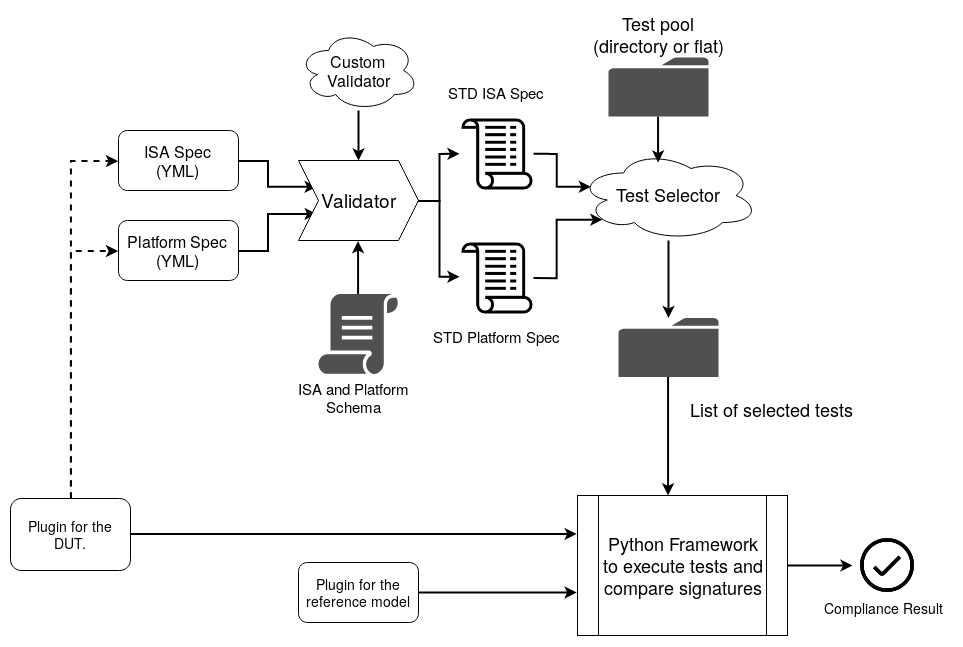

The diagram above was exported from draw.io. Its source (the exported page's mxGraphModel, read from the mxfile embedded in the PNG):
<mxGraphModel dx="1991" dy="1080" grid="1" gridSize="10" guides="1" tooltips="1" connect="1" arrows="1" fold="1" page="1" pageScale="1" pageWidth="850" pageHeight="1100" math="0" shadow="0">
  <root>
    <mxCell id="0" />
    <mxCell id="1" parent="0" />
    <mxCell id="b15vg48BWnIgrqNIRr1k-5" style="edgeStyle=orthogonalEdgeStyle;rounded=0;orthogonalLoop=1;jettySize=auto;html=1;entryX=0;entryY=0.25;entryDx=0;entryDy=0;strokeWidth=2;" parent="1" source="b15vg48BWnIgrqNIRr1k-1" target="b15vg48BWnIgrqNIRr1k-4" edge="1">
      <mxGeometry relative="1" as="geometry" />
    </mxCell>
    <mxCell id="b15vg48BWnIgrqNIRr1k-1" value="ISA Spec&lt;br style=&quot;font-size: 16px;&quot;&gt;(YML)&lt;br style=&quot;font-size: 16px;&quot;&gt;" style="rounded=1;whiteSpace=wrap;html=1;fontSize=16;" parent="1" vertex="1">
      <mxGeometry x="338" y="138" width="120" height="60" as="geometry" />
    </mxCell>
    <mxCell id="b15vg48BWnIgrqNIRr1k-6" style="edgeStyle=orthogonalEdgeStyle;rounded=0;orthogonalLoop=1;jettySize=auto;html=1;entryX=0;entryY=0.75;entryDx=0;entryDy=0;strokeWidth=2;" parent="1" source="b15vg48BWnIgrqNIRr1k-2" target="b15vg48BWnIgrqNIRr1k-4" edge="1">
      <mxGeometry relative="1" as="geometry" />
    </mxCell>
    <mxCell id="b15vg48BWnIgrqNIRr1k-2" value="Platform Spec&lt;br style=&quot;font-size: 16px;&quot;&gt;(YML)&lt;br style=&quot;font-size: 16px;&quot;&gt;" style="rounded=1;whiteSpace=wrap;html=1;fontSize=16;" parent="1" vertex="1">
      <mxGeometry x="338" y="228" width="120" height="60" as="geometry" />
    </mxCell>
    <mxCell id="b15vg48BWnIgrqNIRr1k-18" style="edgeStyle=orthogonalEdgeStyle;rounded=0;orthogonalLoop=1;jettySize=auto;html=1;entryX=1;entryY=0.5;entryDx=0;entryDy=0;strokeWidth=2;" parent="1" source="b15vg48BWnIgrqNIRr1k-4" target="b15vg48BWnIgrqNIRr1k-16" edge="1">
      <mxGeometry relative="1" as="geometry" />
    </mxCell>
    <mxCell id="b15vg48BWnIgrqNIRr1k-19" style="edgeStyle=orthogonalEdgeStyle;rounded=0;orthogonalLoop=1;jettySize=auto;html=1;strokeWidth=2;" parent="1" source="b15vg48BWnIgrqNIRr1k-4" target="b15vg48BWnIgrqNIRr1k-13" edge="1">
      <mxGeometry relative="1" as="geometry" />
    </mxCell>
    <mxCell id="b15vg48BWnIgrqNIRr1k-4" value="Validator" style="shape=step;perimeter=stepPerimeter;whiteSpace=wrap;html=1;fixedSize=1;fontSize=19;" parent="1" vertex="1">
      <mxGeometry x="518" y="168" width="120" height="80" as="geometry" />
    </mxCell>
    <mxCell id="b15vg48BWnIgrqNIRr1k-9" style="edgeStyle=orthogonalEdgeStyle;rounded=0;orthogonalLoop=1;jettySize=auto;html=1;entryX=0.5;entryY=1;entryDx=0;entryDy=0;strokeWidth=2;" parent="1" source="b15vg48BWnIgrqNIRr1k-7" target="b15vg48BWnIgrqNIRr1k-4" edge="1">
      <mxGeometry relative="1" as="geometry" />
    </mxCell>
    <mxCell id="b15vg48BWnIgrqNIRr1k-7" value="" style="pointerEvents=1;shadow=0;dashed=0;html=1;strokeColor=none;fillColor=#505050;labelPosition=center;verticalLabelPosition=bottom;verticalAlign=top;outlineConnect=0;align=center;shape=mxgraph.office.concepts.script;" parent="1" vertex="1">
      <mxGeometry x="538" y="301.5" width="80" height="80" as="geometry" />
    </mxCell>
    <mxCell id="b15vg48BWnIgrqNIRr1k-8" value="&lt;div&gt;ISA and Platform&lt;/div&gt;&lt;div&gt; Schema&lt;/div&gt;" style="text;html=1;resizable=0;points=[];autosize=1;align=center;verticalAlign=top;spacingTop=-4;fontSize=15;" parent="1" vertex="1">
      <mxGeometry x="508" y="384.5" width="130" height="40" as="geometry" />
    </mxCell>
    <mxCell id="b15vg48BWnIgrqNIRr1k-11" style="edgeStyle=orthogonalEdgeStyle;rounded=0;orthogonalLoop=1;jettySize=auto;html=1;strokeWidth=2;" parent="1" source="b15vg48BWnIgrqNIRr1k-10" target="b15vg48BWnIgrqNIRr1k-4" edge="1">
      <mxGeometry relative="1" as="geometry" />
    </mxCell>
    <mxCell id="b15vg48BWnIgrqNIRr1k-10" value="Custom &lt;br style=&quot;font-size: 16px;&quot;&gt;Validator" style="ellipse;shape=cloud;whiteSpace=wrap;html=1;fontSize=16;" parent="1" vertex="1">
      <mxGeometry x="518" y="38" width="120" height="80" as="geometry" />
    </mxCell>
    <mxCell id="b15vg48BWnIgrqNIRr1k-21" style="edgeStyle=orthogonalEdgeStyle;rounded=0;orthogonalLoop=1;jettySize=auto;html=1;entryX=0.07;entryY=0.4;entryDx=0;entryDy=0;entryPerimeter=0;fontSize=15;strokeWidth=2;" parent="1" source="b15vg48BWnIgrqNIRr1k-13" target="b15vg48BWnIgrqNIRr1k-20" edge="1">
      <mxGeometry relative="1" as="geometry" />
    </mxCell>
    <mxCell id="b15vg48BWnIgrqNIRr1k-13" value="" style="shape=image;html=1;verticalAlign=top;verticalLabelPosition=bottom;labelBackgroundColor=#ffffff;imageAspect=0;aspect=fixed;image=https://cdn2.iconfinder.com/data/icons/essential-web-5/50/script-programming-coding-add-on-128.png;rotation=-180;" parent="1" vertex="1">
      <mxGeometry x="679" y="124" width="74" height="74" as="geometry" />
    </mxCell>
    <mxCell id="b15vg48BWnIgrqNIRr1k-14" value="STD ISA Spec&lt;br style=&quot;font-size: 15px;&quot;&gt;&lt;br style=&quot;font-size: 15px;&quot;&gt;" style="text;html=1;resizable=0;points=[];autosize=1;align=center;verticalAlign=top;spacingTop=-4;fontSize=15;" parent="1" vertex="1">
      <mxGeometry x="671" y="88" width="90" height="30" as="geometry" />
    </mxCell>
    <mxCell id="b15vg48BWnIgrqNIRr1k-15" value="STD Platform Spec&lt;br style=&quot;font-size: 15px;&quot;&gt;&lt;br style=&quot;font-size: 15px;&quot;&gt;" style="text;html=1;resizable=0;points=[];autosize=1;align=center;verticalAlign=top;spacingTop=-4;fontSize=15;" parent="1" vertex="1">
      <mxGeometry x="656" y="331.5" width="120" height="30" as="geometry" />
    </mxCell>
    <mxCell id="b15vg48BWnIgrqNIRr1k-22" style="edgeStyle=orthogonalEdgeStyle;rounded=0;orthogonalLoop=1;jettySize=auto;html=1;entryX=0.13;entryY=0.77;entryDx=0;entryDy=0;entryPerimeter=0;fontSize=15;strokeWidth=2;" parent="1" source="b15vg48BWnIgrqNIRr1k-16" target="b15vg48BWnIgrqNIRr1k-20" edge="1">
      <mxGeometry relative="1" as="geometry" />
    </mxCell>
    <mxCell id="b15vg48BWnIgrqNIRr1k-16" value="" style="shape=image;html=1;verticalAlign=top;verticalLabelPosition=bottom;labelBackgroundColor=#ffffff;imageAspect=0;aspect=fixed;image=https://cdn2.iconfinder.com/data/icons/essential-web-5/50/script-programming-coding-add-on-128.png;rotation=-180;" parent="1" vertex="1">
      <mxGeometry x="679" y="248" width="74" height="74" as="geometry" />
    </mxCell>
    <mxCell id="b15vg48BWnIgrqNIRr1k-46" style="edgeStyle=orthogonalEdgeStyle;rounded=0;orthogonalLoop=1;jettySize=auto;html=1;strokeWidth=2;fontSize=18;" parent="1" source="b15vg48BWnIgrqNIRr1k-20" target="b15vg48BWnIgrqNIRr1k-45" edge="1">
      <mxGeometry relative="1" as="geometry" />
    </mxCell>
    <mxCell id="b15vg48BWnIgrqNIRr1k-20" value="Test Selector" style="ellipse;shape=cloud;whiteSpace=wrap;html=1;align=center;fontSize=18;" parent="1" vertex="1">
      <mxGeometry x="798" y="158" width="180" height="90" as="geometry" />
    </mxCell>
    <mxCell id="zL1lEvNYL8PgLDxpNALl-24" style="edgeStyle=orthogonalEdgeStyle;rounded=0;orthogonalLoop=1;jettySize=auto;html=1;entryX=0.444;entryY=0.133;entryDx=0;entryDy=0;entryPerimeter=0;strokeWidth=2;" edge="1" parent="1" source="b15vg48BWnIgrqNIRr1k-23" target="b15vg48BWnIgrqNIRr1k-20">
      <mxGeometry relative="1" as="geometry" />
    </mxCell>
    <mxCell id="b15vg48BWnIgrqNIRr1k-23" value="" style="pointerEvents=1;shadow=0;dashed=0;html=1;strokeColor=none;fillColor=#505050;labelPosition=center;verticalLabelPosition=bottom;verticalAlign=top;outlineConnect=0;align=center;shape=mxgraph.office.concepts.folder;fontSize=15;" parent="1" vertex="1">
      <mxGeometry x="828" y="65" width="100" height="59" as="geometry" />
    </mxCell>
    <mxCell id="b15vg48BWnIgrqNIRr1k-24" value="Test pool &lt;br style=&quot;font-size: 18px;&quot;&gt;&lt;div style=&quot;text-align: center; font-size: 18px;&quot;&gt;&lt;span style=&quot;font-size: 18px;&quot;&gt;(directory or flat)&lt;/span&gt;&lt;/div&gt;&lt;br style=&quot;font-size: 18px;&quot;&gt;" style="text;html=1;resizable=0;points=[];autosize=1;align=center;verticalAlign=top;spacingTop=-4;fontSize=18;" parent="1" vertex="1">
      <mxGeometry x="818" y="18" width="120" height="60" as="geometry" />
    </mxCell>
    <mxCell id="b15vg48BWnIgrqNIRr1k-33" value="List of selected tests" style="text;html=1;resizable=0;points=[];autosize=1;align=left;verticalAlign=top;spacingTop=-4;fontSize=18;" parent="1" vertex="1">
      <mxGeometry x="908" y="403.5" width="180" height="20" as="geometry" />
    </mxCell>
    <mxCell id="b15vg48BWnIgrqNIRr1k-51" style="edgeStyle=orthogonalEdgeStyle;rounded=0;orthogonalLoop=1;jettySize=auto;html=1;strokeWidth=2;fontSize=14;" parent="1" source="b15vg48BWnIgrqNIRr1k-44" edge="1">
      <mxGeometry relative="1" as="geometry">
        <mxPoint x="1072" y="573" as="targetPoint" />
      </mxGeometry>
    </mxCell>
    <mxCell id="b15vg48BWnIgrqNIRr1k-44" value="Python Framework to execute tests and compare signatures" style="shape=process;whiteSpace=wrap;html=1;backgroundOutline=1;fontSize=18;align=center;" parent="1" vertex="1">
      <mxGeometry x="797" y="503" width="210" height="140" as="geometry" />
    </mxCell>
    <mxCell id="zL1lEvNYL8PgLDxpNALl-19" style="edgeStyle=orthogonalEdgeStyle;rounded=0;orthogonalLoop=1;jettySize=auto;html=1;entryX=0.433;entryY=0;entryDx=0;entryDy=0;entryPerimeter=0;strokeWidth=2;" edge="1" parent="1" source="b15vg48BWnIgrqNIRr1k-45" target="b15vg48BWnIgrqNIRr1k-44">
      <mxGeometry relative="1" as="geometry" />
    </mxCell>
    <mxCell id="b15vg48BWnIgrqNIRr1k-45" value="" style="pointerEvents=1;shadow=0;dashed=0;html=1;strokeColor=none;fillColor=#505050;labelPosition=center;verticalLabelPosition=bottom;verticalAlign=top;outlineConnect=0;align=center;shape=mxgraph.office.concepts.folder;fontSize=15;" parent="1" vertex="1">
      <mxGeometry x="838" y="325.5" width="100" height="59" as="geometry" />
    </mxCell>
    <mxCell id="zL1lEvNYL8PgLDxpNALl-23" style="edgeStyle=orthogonalEdgeStyle;rounded=0;orthogonalLoop=1;jettySize=auto;html=1;entryX=-0.004;entryY=0.693;entryDx=0;entryDy=0;entryPerimeter=0;strokeWidth=2;" edge="1" parent="1" source="b15vg48BWnIgrqNIRr1k-49" target="b15vg48BWnIgrqNIRr1k-44">
      <mxGeometry relative="1" as="geometry" />
    </mxCell>
    <mxCell id="b15vg48BWnIgrqNIRr1k-49" value="Plugin for the reference model" style="rounded=1;whiteSpace=wrap;html=1;fontSize=14;align=center;" parent="1" vertex="1">
      <mxGeometry x="518" y="570" width="120" height="60" as="geometry" />
    </mxCell>
    <mxCell id="b15vg48BWnIgrqNIRr1k-54" value="" style="shape=image;html=1;verticalAlign=top;verticalLabelPosition=bottom;labelBackgroundColor=#ffffff;imageAspect=0;aspect=fixed;image=https://cdn4.iconfinder.com/data/icons/core-ui-outlined/32/outlined_button_tick-128.png;fontSize=14;align=center;" parent="1" vertex="1">
      <mxGeometry x="1076" y="542" width="62" height="62" as="geometry" />
    </mxCell>
    <mxCell id="b15vg48BWnIgrqNIRr1k-55" value="Compliance Result" style="text;html=1;resizable=0;points=[];autosize=1;align=left;verticalAlign=top;spacingTop=-4;fontSize=14;" parent="1" vertex="1">
      <mxGeometry x="1042" y="604" width="130" height="20" as="geometry" />
    </mxCell>
    <mxCell id="zL1lEvNYL8PgLDxpNALl-14" style="edgeStyle=orthogonalEdgeStyle;rounded=0;orthogonalLoop=1;jettySize=auto;html=1;exitX=0.5;exitY=0;exitDx=0;exitDy=0;entryX=0;entryY=0.5;entryDx=0;entryDy=0;strokeWidth=2;dashed=1;" edge="1" parent="1" source="zL1lEvNYL8PgLDxpNALl-1" target="b15vg48BWnIgrqNIRr1k-2">
      <mxGeometry relative="1" as="geometry" />
    </mxCell>
    <mxCell id="zL1lEvNYL8PgLDxpNALl-16" style="edgeStyle=orthogonalEdgeStyle;rounded=0;orthogonalLoop=1;jettySize=auto;html=1;entryX=0;entryY=0.5;entryDx=0;entryDy=0;strokeWidth=2;dashed=1;" edge="1" parent="1" source="zL1lEvNYL8PgLDxpNALl-1" target="b15vg48BWnIgrqNIRr1k-1">
      <mxGeometry relative="1" as="geometry" />
    </mxCell>
    <mxCell id="zL1lEvNYL8PgLDxpNALl-25" style="edgeStyle=orthogonalEdgeStyle;rounded=0;orthogonalLoop=1;jettySize=auto;html=1;entryX=-0.001;entryY=0.278;entryDx=0;entryDy=0;entryPerimeter=0;strokeWidth=2;" edge="1" parent="1" source="zL1lEvNYL8PgLDxpNALl-1" target="b15vg48BWnIgrqNIRr1k-44">
      <mxGeometry relative="1" as="geometry" />
    </mxCell>
    <mxCell id="zL1lEvNYL8PgLDxpNALl-1" value="Plugin for the DUT." style="rounded=1;whiteSpace=wrap;html=1;fontSize=14;align=center;" vertex="1" parent="1">
      <mxGeometry x="230" y="506" width="120" height="72" as="geometry" />
    </mxCell>
  </root>
</mxGraphModel>